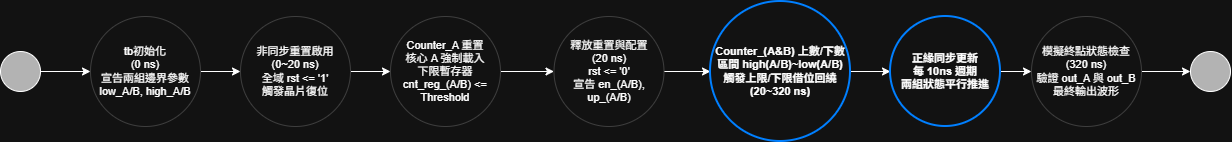

The diagram above was exported from draw.io. Its source (the exported page's mxGraphModel, read from the mxfile embedded in the PNG):
<mxGraphModel dx="2080" dy="539" grid="1" gridSize="10" guides="1" tooltips="1" connect="1" arrows="1" fold="1" page="1" pageScale="1" pageWidth="827" pageHeight="1169" math="0" shadow="0">
  <root>
    <mxCell id="0" />
    <mxCell id="1" parent="0" />
    <mxCell id="z2BV1QeFzQ1dTWbhX2bt-1" edge="1" parent="1" source="z2BV1QeFzQ1dTWbhX2bt-2" style="edgeStyle=orthogonalEdgeStyle;rounded=0;orthogonalLoop=1;jettySize=auto;html=1;exitX=1;exitY=0.5;exitDx=0;exitDy=0;entryX=0;entryY=0.5;entryDx=0;entryDy=0;" target="z2BV1QeFzQ1dTWbhX2bt-15">
      <mxGeometry relative="1" as="geometry" />
    </mxCell>
    <mxCell id="z2BV1QeFzQ1dTWbhX2bt-2" parent="1" style="shape=ellipse;html=1;whiteSpace=wrap;aspect=fixed;strokeWidth=1;fillColor=none;strokeColor=#cccccc;fontColor=#ffffff;fontFamily=Helvetica;fontSize=11;align=center;" value="&lt;font style=&quot;color: light-dark(rgb(0, 0, 0), rgb(255, 255, 255));&quot;&gt;tb初始化&lt;br&gt;(0 ns)&lt;br&gt;宣告兩組邊界參數&lt;br&gt;low_A/B, high_A/B&lt;/font&gt;" vertex="1">
      <mxGeometry height="110" width="110" x="-50" y="660" as="geometry" />
    </mxCell>
    <mxCell id="z2BV1QeFzQ1dTWbhX2bt-3" edge="1" parent="1" source="z2BV1QeFzQ1dTWbhX2bt-15" style="edgeStyle=orthogonalEdgeStyle;rounded=0;orthogonalLoop=1;jettySize=auto;html=1;exitX=1;exitY=0.5;exitDx=0;exitDy=0;entryX=0;entryY=0.5;entryDx=0;entryDy=0;" target="z2BV1QeFzQ1dTWbhX2bt-16">
      <mxGeometry relative="1" as="geometry" />
    </mxCell>
    <mxCell id="z2BV1QeFzQ1dTWbhX2bt-5" edge="1" parent="1" source="z2BV1QeFzQ1dTWbhX2bt-16" style="edgeStyle=orthogonalEdgeStyle;rounded=0;orthogonalLoop=1;jettySize=auto;html=1;exitX=1;exitY=0.5;exitDx=0;exitDy=0;entryX=0;entryY=0.5;entryDx=0;entryDy=0;" target="z2BV1QeFzQ1dTWbhX2bt-18">
      <mxGeometry relative="1" as="geometry" />
    </mxCell>
    <mxCell id="z2BV1QeFzQ1dTWbhX2bt-8" edge="1" parent="1" source="z2BV1QeFzQ1dTWbhX2bt-19" style="edgeStyle=orthogonalEdgeStyle;rounded=0;orthogonalLoop=1;jettySize=auto;html=1;exitX=1;exitY=0.5;exitDx=0;exitDy=0;entryX=0;entryY=0.5;entryDx=0;entryDy=0;" target="z2BV1QeFzQ1dTWbhX2bt-21">
      <mxGeometry relative="1" as="geometry" />
    </mxCell>
    <mxCell id="z2BV1QeFzQ1dTWbhX2bt-10" edge="1" parent="1" source="z2BV1QeFzQ1dTWbhX2bt-21" style="edgeStyle=orthogonalEdgeStyle;rounded=0;orthogonalLoop=1;jettySize=auto;html=1;exitX=1;exitY=0.5;exitDx=0;exitDy=0;entryX=0;entryY=0.5;entryDx=0;entryDy=0;" target="z2BV1QeFzQ1dTWbhX2bt-22">
      <mxGeometry relative="1" as="geometry" />
    </mxCell>
    <mxCell id="z2BV1QeFzQ1dTWbhX2bt-11" edge="1" parent="1" source="z2BV1QeFzQ1dTWbhX2bt-22" style="edgeStyle=orthogonalEdgeStyle;rounded=0;orthogonalLoop=1;jettySize=auto;html=1;exitX=1;exitY=0.5;exitDx=0;exitDy=0;entryX=0;entryY=0.5;entryDx=0;entryDy=0;" target="z2BV1QeFzQ1dTWbhX2bt-24">
      <mxGeometry relative="1" as="geometry">
        <mxPoint x="1041" y="715" as="targetPoint" />
      </mxGeometry>
    </mxCell>
    <mxCell id="z2BV1QeFzQ1dTWbhX2bt-13" edge="1" parent="1" source="z2BV1QeFzQ1dTWbhX2bt-18" style="edgeStyle=orthogonalEdgeStyle;rounded=0;orthogonalLoop=1;jettySize=auto;html=1;exitX=1;exitY=0.5;exitDx=0;exitDy=0;entryX=0;entryY=0.5;entryDx=0;entryDy=0;" target="z2BV1QeFzQ1dTWbhX2bt-19">
      <mxGeometry relative="1" as="geometry" />
    </mxCell>
    <mxCell id="z2BV1QeFzQ1dTWbhX2bt-14" edge="1" parent="1" source="z2BV1QeFzQ1dTWbhX2bt-25" style="edgeStyle=orthogonalEdgeStyle;rounded=0;orthogonalLoop=1;jettySize=auto;html=1;exitX=1;exitY=0.5;exitDx=0;exitDy=0;entryX=0;entryY=0.5;entryDx=0;entryDy=0;" target="z2BV1QeFzQ1dTWbhX2bt-2">
      <mxGeometry relative="1" as="geometry" />
    </mxCell>
    <mxCell id="z2BV1QeFzQ1dTWbhX2bt-15" parent="1" style="shape=ellipse;html=1;whiteSpace=wrap;aspect=fixed;strokeWidth=1;fillColor=none;strokeColor=#cccccc;fontColor=#ffffff;fontFamily=Helvetica;fontSize=11;align=center;" value="&lt;font style=&quot;color: light-dark(rgb(0, 0, 0), rgb(255, 255, 255));&quot;&gt;非同步重置啟用&lt;br&gt;(0~20 ns)&lt;br&gt;全域 rst &amp;lt;= '1'&lt;br&gt;觸發晶片復位&lt;/font&gt;" vertex="1">
      <mxGeometry height="110" width="110" x="100" y="660" as="geometry" />
    </mxCell>
    <mxCell id="z2BV1QeFzQ1dTWbhX2bt-16" parent="1" style="shape=ellipse;html=1;whiteSpace=wrap;aspect=fixed;strokeWidth=1;fillColor=none;strokeColor=#cccccc;fontColor=#ffffff;fontFamily=Helvetica;fontSize=11;align=center;" value="&lt;font style=&quot;color: light-dark(rgb(0, 0, 0), rgb(255, 255, 255));&quot;&gt;Counter_A 重置&lt;br&gt;核心 A 強制載入&lt;br&gt;下限暫存器&lt;br&gt;cnt_reg_(A/B) &amp;lt;= Threshold&lt;/font&gt;" vertex="1">
      <mxGeometry height="110" width="110" x="250" y="660" as="geometry" />
    </mxCell>
    <mxCell id="z2BV1QeFzQ1dTWbhX2bt-18" parent="1" style="shape=ellipse;html=1;whiteSpace=wrap;aspect=fixed;strokeWidth=1;fillColor=none;strokeColor=#cccccc;fontColor=#ffffff;fontFamily=Helvetica;fontSize=11;align=center;" value="&lt;font style=&quot;color: light-dark(rgb(0, 0, 0), rgb(255, 255, 255));&quot;&gt;釋放重置與配置&lt;br&gt;(20 ns)&lt;br&gt;rst &amp;lt;= '0'&lt;br&gt;宣告 en_(A/B), up_(A/B)&lt;/font&gt;" vertex="1">
      <mxGeometry height="110" width="110" x="413.5" y="660" as="geometry" />
    </mxCell>
    <mxCell id="z2BV1QeFzQ1dTWbhX2bt-19" parent="1" style="shape=ellipse;html=1;whiteSpace=wrap;aspect=fixed;strokeWidth=2;fillColor=none;strokeColor=light-dark(#9370DB,#007FFF);fontColor=#ffffff;fontFamily=Helvetica;fontSize=11;align=center;fontStyle=1;" value="&lt;font style=&quot;color: light-dark(rgb(0, 0, 0), rgb(255, 255, 255));&quot;&gt;Counter_(A&amp;amp;B) 上數/下數&lt;br&gt;區間 high(A/B)~low(A/B)&lt;br&gt;觸發上限/下限借位回繞&lt;/font&gt;&lt;div&gt;&lt;font style=&quot;color: light-dark(rgb(0, 0, 0), rgb(255, 255, 255));&quot;&gt;(20~320 ns)&lt;/font&gt;&lt;/div&gt;" vertex="1">
      <mxGeometry height="140" width="140" x="570" y="645" as="geometry" />
    </mxCell>
    <mxCell id="z2BV1QeFzQ1dTWbhX2bt-21" parent="1" style="shape=ellipse;html=1;whiteSpace=wrap;aspect=fixed;strokeWidth=2;fillColor=none;strokeColor=light-dark(#9370DB,#007FFF);fontColor=#ffffff;fontFamily=Helvetica;fontSize=11;align=center;fontStyle=1;" value="&lt;font style=&quot;color: light-dark(rgb(0, 0, 0), rgb(255, 255, 255));&quot;&gt;正緣同步更新&lt;br&gt;每 10ns 週期&lt;br&gt;兩組狀態平行推進&lt;/font&gt;" vertex="1">
      <mxGeometry height="110" width="110" x="750" y="660" as="geometry" />
    </mxCell>
    <mxCell id="z2BV1QeFzQ1dTWbhX2bt-22" parent="1" style="shape=ellipse;html=1;whiteSpace=wrap;aspect=fixed;strokeWidth=1;fillColor=none;strokeColor=#cccccc;fontColor=#ffffff;fontFamily=Helvetica;fontSize=11;align=center;" value="&lt;font style=&quot;color: light-dark(rgb(0, 0, 0), rgb(255, 255, 255));&quot;&gt;模擬終點狀態檢查&lt;br&gt;(320 ns)&lt;br&gt;驗證 out_A 與 out_B&lt;br&gt;最終輸出波形&lt;/font&gt;" vertex="1">
      <mxGeometry height="110" width="110" x="891" y="660" as="geometry" />
    </mxCell>
    <mxCell id="z2BV1QeFzQ1dTWbhX2bt-24" parent="1" style="ellipse;whiteSpace=wrap;html=1;fillColor=light-dark(#FFFFFF,#B3B3B3);rotation=0;" value="" vertex="1">
      <mxGeometry height="40" width="40" x="1050" y="695" as="geometry" />
    </mxCell>
    <mxCell id="z2BV1QeFzQ1dTWbhX2bt-25" parent="1" style="ellipse;whiteSpace=wrap;html=1;fillColor=light-dark(#FFFFFF,#B3B3B3);rotation=0;" value="" vertex="1">
      <mxGeometry height="40" width="40" x="-140" y="695" as="geometry" />
    </mxCell>
  </root>
</mxGraphModel>